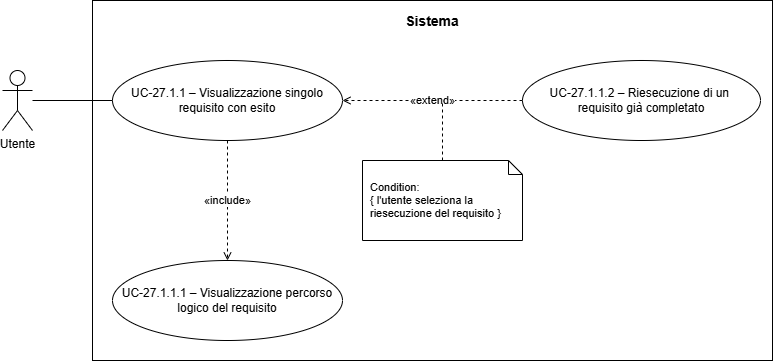

The diagram above was exported from draw.io. Its source (the exported page's mxGraphModel, read from the mxfile embedded in the PNG):
<mxGraphModel dx="1178" dy="626" grid="1" gridSize="10" guides="1" tooltips="1" connect="1" arrows="1" fold="1" page="1" pageScale="1" pageWidth="995" pageHeight="650" math="0" shadow="0">
  <root>
    <mxCell id="0" />
    <mxCell id="1" parent="0" />
    <mxCell id="sistema" parent="1" style="rounded=0;whiteSpace=wrap;html=1;fillColor=none;strokeColor=#000000;strokeWidth=1;align=center;verticalAlign=top;fontSize=14;spacingTop=6;fontStyle=0;" value="&lt;b&gt;Sistema&lt;/b&gt;" vertex="1">
      <mxGeometry height="360" width="680" x="140" y="140" as="geometry" />
    </mxCell>
    <mxCell id="actor" parent="1" style="shape=umlActor;verticalLabelPosition=bottom;verticalAlign=top;html=1;outlineConnect=0;" value="Utente" vertex="1">
      <mxGeometry height="60" width="30" x="50" y="210" as="geometry" />
    </mxCell>
    <mxCell id="main" parent="1" style="ellipse;whiteSpace=wrap;html=1;fillColor=#ffffff;strokeColor=#000000;strokeWidth=1;fontSize=12;" value="UC-27.1.1 – Visualizzazione singolo requisito con esito" vertex="1">
      <mxGeometry height="80" width="230" x="160" y="200" as="geometry" />
    </mxCell>
    <mxCell id="uc27112" parent="1" style="ellipse;whiteSpace=wrap;html=1;fillColor=#ffffff;strokeColor=#000000;strokeWidth=1;fontSize=12;" value="UC-27.1.1.2 – Riesecuzione di un&amp;nbsp;&lt;div&gt;requisito già completato&lt;/div&gt;" vertex="1">
      <mxGeometry height="80" width="238" x="570" y="200" as="geometry" />
    </mxCell>
    <mxCell id="uc27111" parent="1" style="ellipse;whiteSpace=wrap;html=1;fillColor=#ffffff;strokeColor=#000000;strokeWidth=1;fontSize=12;" value="UC-27.1.1.1 – Visualizzazione percorso logico del requisito" vertex="1">
      <mxGeometry height="80" width="230" x="160" y="400" as="geometry" />
    </mxCell>
    <mxCell id="n_uc27112" parent="1" style="shape=note;whiteSpace=wrap;html=1;backgroundOutline=1;size=14;fillColor=#ffffff;strokeColor=#000000;fontSize=11;align=left;spacingLeft=6;" value="Condition:&lt;div&gt;{ l'utente seleziona la riesecuzione del requisito }&lt;/div&gt;" vertex="1">
      <mxGeometry height="80" width="160" x="410" y="300" as="geometry" />
    </mxCell>
    <mxCell id="e0" edge="1" parent="1" source="actor" style="endArrow=none;html=1;strokeColor=#000000;strokeWidth=1;" target="main" value="">
      <mxGeometry relative="1" as="geometry" />
    </mxCell>
    <mxCell id="e1" edge="1" parent="1" source="uc27112" style="dashed=1;endArrow=open;endFill=0;html=1;strokeColor=#000000;strokeWidth=1;fontSize=11;" target="main" value="«extend»">
      <mxGeometry relative="1" as="geometry" />
    </mxCell>
    <mxCell id="e2" edge="1" parent="1" source="main" style="dashed=1;endArrow=open;endFill=0;html=1;strokeColor=#000000;strokeWidth=1;fontSize=11;" target="uc27111" value="«include»">
      <mxGeometry relative="1" as="geometry" />
    </mxCell>
    <mxCell id="e3" edge="1" parent="1" source="n_uc27112" style="dashed=1;endArrow=none;html=1;strokeColor=#000000;strokeWidth=1;" value="">
      <mxGeometry relative="1" as="geometry">
        <mxPoint x="490" y="240" as="targetPoint" />
      </mxGeometry>
    </mxCell>
  </root>
</mxGraphModel>